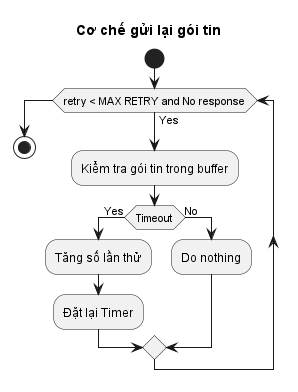

The diagram above was rendered by PlantUML. Its source (embedded in the PNG):
@startuml wait_and_retry
title Cơ chế gửi lại gói tin
start
    while (retry < MAX RETRY and No response) is (Yes)
        :Kiểm tra gói tin trong buffer;
        if (Timeout) then (Yes)
            :Tăng số lần thử;
            :Đặt lại Timer;
        else (No)
            :Do nothing;
        endif
    endwhile
stop
@enduml